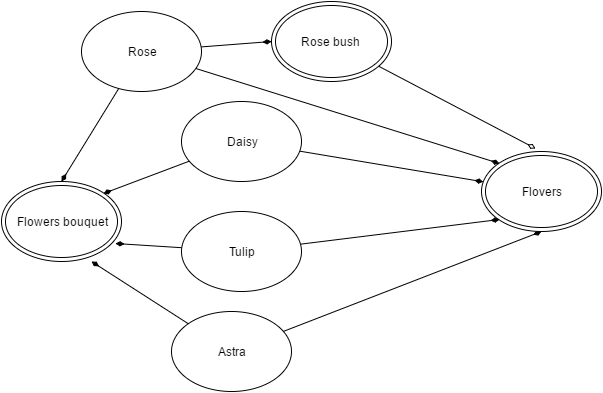

The diagram above was exported from draw.io. Its source (the exported page's mxGraphModel, read from the mxfile embedded in the PNG):
<mxGraphModel dx="818" dy="532" grid="1" gridSize="10" guides="1" tooltips="1" connect="1" arrows="1" fold="1" page="1" pageScale="1" pageWidth="826" pageHeight="1169" background="#ffffff" math="0" shadow="0">
  <root>
    <mxCell id="0" />
    <mxCell id="1" parent="0" />
    <mxCell id="bc1fb69c1c4a887-9" style="edgeStyle=none;rounded=0;html=1;endArrow=diamondThin;endFill=1;jettySize=auto;orthogonalLoop=1;" edge="1" parent="1" source="bc1fb69c1c4a887-4" target="bc1fb69c1c4a887-7">
      <mxGeometry relative="1" as="geometry" />
    </mxCell>
    <mxCell id="bc1fb69c1c4a887-19" style="edgeStyle=none;rounded=0;html=1;entryX=1;entryY=0;endArrow=diamondThin;endFill=1;jettySize=auto;orthogonalLoop=1;" edge="1" parent="1" source="bc1fb69c1c4a887-4" target="bc1fb69c1c4a887-12">
      <mxGeometry relative="1" as="geometry" />
    </mxCell>
    <mxCell id="bc1fb69c1c4a887-4" value="Daisy" style="ellipse;whiteSpace=wrap;html=1;" vertex="1" parent="1">
      <mxGeometry x="250" y="110" width="120" height="80" as="geometry" />
    </mxCell>
    <mxCell id="bc1fb69c1c4a887-11" style="edgeStyle=none;rounded=0;html=1;entryX=0.5;entryY=1;endArrow=diamondThin;endFill=1;jettySize=auto;orthogonalLoop=1;" edge="1" parent="1" source="bc1fb69c1c4a887-5" target="bc1fb69c1c4a887-7">
      <mxGeometry relative="1" as="geometry" />
    </mxCell>
    <mxCell id="bc1fb69c1c4a887-27" style="edgeStyle=none;rounded=0;html=1;entryX=0.75;entryY=1;entryPerimeter=0;endArrow=diamondThin;endFill=1;jettySize=auto;orthogonalLoop=1;" edge="1" parent="1" source="bc1fb69c1c4a887-5" target="bc1fb69c1c4a887-12">
      <mxGeometry relative="1" as="geometry" />
    </mxCell>
    <mxCell id="bc1fb69c1c4a887-5" value="Astra" style="ellipse;whiteSpace=wrap;html=1;" vertex="1" parent="1">
      <mxGeometry x="240" y="320" width="120" height="80" as="geometry" />
    </mxCell>
    <mxCell id="bc1fb69c1c4a887-10" style="edgeStyle=none;rounded=0;html=1;entryX=0;entryY=0;endArrow=diamondThin;endFill=1;jettySize=auto;orthogonalLoop=1;" edge="1" parent="1" source="bc1fb69c1c4a887-6" target="bc1fb69c1c4a887-7">
      <mxGeometry relative="1" as="geometry" />
    </mxCell>
    <mxCell id="bc1fb69c1c4a887-24" style="edgeStyle=none;rounded=0;html=1;entryX=0.5;entryY=0;endArrow=diamondThin;endFill=1;jettySize=auto;orthogonalLoop=1;" edge="1" parent="1" source="bc1fb69c1c4a887-6" target="bc1fb69c1c4a887-12">
      <mxGeometry relative="1" as="geometry" />
    </mxCell>
    <mxCell id="bc1fb69c1c4a887-28" style="edgeStyle=none;rounded=0;html=1;entryX=0;entryY=0.5;endArrow=diamondThin;endFill=1;jettySize=auto;orthogonalLoop=1;" edge="1" parent="1" source="bc1fb69c1c4a887-6" target="bc1fb69c1c4a887-16">
      <mxGeometry relative="1" as="geometry" />
    </mxCell>
    <mxCell id="bc1fb69c1c4a887-6" value="Rose" style="ellipse;whiteSpace=wrap;html=1;" vertex="1" parent="1">
      <mxGeometry x="150" y="20" width="120" height="80" as="geometry" />
    </mxCell>
    <mxCell id="bc1fb69c1c4a887-7" value="Flovers" style="ellipse;shape=doubleEllipse;whiteSpace=wrap;html=1;" vertex="1" parent="1">
      <mxGeometry x="550" y="160" width="120" height="80" as="geometry" />
    </mxCell>
    <mxCell id="bc1fb69c1c4a887-12" value="Flowers bouquet" style="ellipse;shape=doubleEllipse;whiteSpace=wrap;html=1;" vertex="1" parent="1">
      <mxGeometry x="70" y="190" width="120" height="80" as="geometry" />
    </mxCell>
    <mxCell id="bc1fb69c1c4a887-15" style="edgeStyle=none;rounded=0;html=1;entryX=0;entryY=1;endArrow=diamondThin;endFill=1;jettySize=auto;orthogonalLoop=1;" edge="1" parent="1" source="bc1fb69c1c4a887-14" target="bc1fb69c1c4a887-7">
      <mxGeometry relative="1" as="geometry" />
    </mxCell>
    <mxCell id="bc1fb69c1c4a887-26" style="edgeStyle=none;rounded=0;html=1;entryX=0.95;entryY=0.775;entryPerimeter=0;endArrow=diamondThin;endFill=1;jettySize=auto;orthogonalLoop=1;" edge="1" parent="1" source="bc1fb69c1c4a887-14" target="bc1fb69c1c4a887-12">
      <mxGeometry relative="1" as="geometry" />
    </mxCell>
    <mxCell id="bc1fb69c1c4a887-14" value="Tulip" style="ellipse;whiteSpace=wrap;html=1;" vertex="1" parent="1">
      <mxGeometry x="250" y="220" width="120" height="80" as="geometry" />
    </mxCell>
    <mxCell id="bc1fb69c1c4a887-17" style="edgeStyle=none;rounded=0;html=1;entryX=0.45;entryY=-0.037;entryPerimeter=0;endArrow=diamondThin;endFill=0;jettySize=auto;orthogonalLoop=1;" edge="1" parent="1" source="bc1fb69c1c4a887-16" target="bc1fb69c1c4a887-7">
      <mxGeometry relative="1" as="geometry" />
    </mxCell>
    <mxCell id="bc1fb69c1c4a887-16" value="Rose bush&amp;nbsp;" style="ellipse;shape=doubleEllipse;whiteSpace=wrap;html=1;" vertex="1" parent="1">
      <mxGeometry x="340" y="10" width="120" height="80" as="geometry" />
    </mxCell>
  </root>
</mxGraphModel>